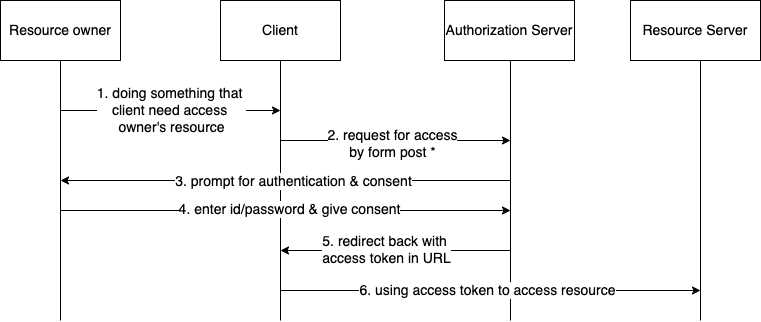

The diagram above was exported from draw.io. Its source (the exported page's mxGraphModel, read from the mxfile embedded in the PNG):
<mxGraphModel dx="1796" dy="532" grid="1" gridSize="10" guides="1" tooltips="1" connect="1" arrows="1" fold="1" page="1" pageScale="1" pageWidth="850" pageHeight="1100" math="0" shadow="0">
  <root>
    <mxCell id="nDRt5qPrH4-u-Tf7xSi1-0" />
    <mxCell id="nDRt5qPrH4-u-Tf7xSi1-1" parent="nDRt5qPrH4-u-Tf7xSi1-0" />
    <mxCell id="pKvTDw-t0QYwvRaDXEVg-0" value="Authorization Server" style="rounded=0;whiteSpace=wrap;html=1;fontSize=14;" vertex="1" parent="nDRt5qPrH4-u-Tf7xSi1-1">
      <mxGeometry x="314" y="70" width="130" height="60" as="geometry" />
    </mxCell>
    <mxCell id="pKvTDw-t0QYwvRaDXEVg-1" value="Client" style="rounded=0;whiteSpace=wrap;html=1;fontSize=14;" vertex="1" parent="nDRt5qPrH4-u-Tf7xSi1-1">
      <mxGeometry x="90" y="70" width="120" height="60" as="geometry" />
    </mxCell>
    <mxCell id="pKvTDw-t0QYwvRaDXEVg-2" value="Resource owner" style="rounded=0;whiteSpace=wrap;html=1;fontSize=14;" vertex="1" parent="nDRt5qPrH4-u-Tf7xSi1-1">
      <mxGeometry x="-130" y="70" width="120" height="60" as="geometry" />
    </mxCell>
    <mxCell id="pKvTDw-t0QYwvRaDXEVg-3" value="" style="endArrow=none;html=1;rounded=0;fontSize=14;entryX=0.5;entryY=1;entryDx=0;entryDy=0;" edge="1" parent="nDRt5qPrH4-u-Tf7xSi1-1" target="pKvTDw-t0QYwvRaDXEVg-2">
      <mxGeometry width="50" height="50" relative="1" as="geometry">
        <mxPoint x="-70" y="390" as="sourcePoint" />
        <mxPoint x="-50" y="180" as="targetPoint" />
      </mxGeometry>
    </mxCell>
    <mxCell id="pKvTDw-t0QYwvRaDXEVg-4" value="" style="endArrow=none;html=1;rounded=0;fontSize=14;entryX=0.5;entryY=1;entryDx=0;entryDy=0;" edge="1" parent="nDRt5qPrH4-u-Tf7xSi1-1" target="pKvTDw-t0QYwvRaDXEVg-1">
      <mxGeometry width="50" height="50" relative="1" as="geometry">
        <mxPoint x="150" y="390" as="sourcePoint" />
        <mxPoint x="150" y="180" as="targetPoint" />
      </mxGeometry>
    </mxCell>
    <mxCell id="pKvTDw-t0QYwvRaDXEVg-5" value="" style="endArrow=none;html=1;rounded=0;fontSize=14;" edge="1" parent="nDRt5qPrH4-u-Tf7xSi1-1">
      <mxGeometry width="50" height="50" relative="1" as="geometry">
        <mxPoint x="380" y="390" as="sourcePoint" />
        <mxPoint x="380" y="130" as="targetPoint" />
      </mxGeometry>
    </mxCell>
    <mxCell id="pKvTDw-t0QYwvRaDXEVg-6" value="" style="endArrow=classic;html=1;rounded=0;fontSize=14;" edge="1" parent="nDRt5qPrH4-u-Tf7xSi1-1">
      <mxGeometry width="50" height="50" relative="1" as="geometry">
        <mxPoint x="-70" y="180" as="sourcePoint" />
        <mxPoint x="150" y="180" as="targetPoint" />
      </mxGeometry>
    </mxCell>
    <mxCell id="pKvTDw-t0QYwvRaDXEVg-32" value="1. doing something that &lt;br&gt;client need access &lt;br&gt;owner's resource" style="edgeLabel;html=1;align=center;verticalAlign=middle;resizable=0;points=[];fontSize=14;" vertex="1" connectable="0" parent="pKvTDw-t0QYwvRaDXEVg-6">
      <mxGeometry x="-0.0111" y="1" relative="1" as="geometry">
        <mxPoint x="1" as="offset" />
      </mxGeometry>
    </mxCell>
    <mxCell id="pKvTDw-t0QYwvRaDXEVg-7" value="" style="endArrow=classic;html=1;rounded=0;fontSize=14;" edge="1" parent="nDRt5qPrH4-u-Tf7xSi1-1">
      <mxGeometry width="50" height="50" relative="1" as="geometry">
        <mxPoint x="150" y="210" as="sourcePoint" />
        <mxPoint x="380" y="210" as="targetPoint" />
      </mxGeometry>
    </mxCell>
    <mxCell id="pKvTDw-t0QYwvRaDXEVg-8" value="&lt;font style=&quot;font-size: 14px&quot;&gt;&lt;span&gt;2. request for access&lt;br&gt;&lt;/span&gt;by form post *&lt;br&gt;&lt;/font&gt;" style="edgeLabel;html=1;align=center;verticalAlign=middle;resizable=0;points=[];fontSize=14;" vertex="1" connectable="0" parent="pKvTDw-t0QYwvRaDXEVg-7">
      <mxGeometry x="-0.2037" y="-2" relative="1" as="geometry">
        <mxPoint x="19" as="offset" />
      </mxGeometry>
    </mxCell>
    <mxCell id="pKvTDw-t0QYwvRaDXEVg-17" value="" style="endArrow=none;html=1;strokeWidth=1;rounded=0;fontSize=12;fontColor=#000000;startArrow=classic;startFill=1;" edge="1" parent="nDRt5qPrH4-u-Tf7xSi1-1">
      <mxGeometry width="50" height="50" relative="1" as="geometry">
        <mxPoint x="150" y="320" as="sourcePoint" />
        <mxPoint x="380" y="320" as="targetPoint" />
      </mxGeometry>
    </mxCell>
    <mxCell id="pKvTDw-t0QYwvRaDXEVg-18" value="&lt;font style=&quot;font-size: 14px&quot;&gt;5. redirect back with &lt;br&gt;access token in URL&lt;/font&gt;" style="edgeLabel;html=1;align=center;verticalAlign=middle;resizable=0;points=[];fontSize=12;fontColor=#000000;" vertex="1" connectable="0" parent="pKvTDw-t0QYwvRaDXEVg-17">
      <mxGeometry x="-0.0835" y="2" relative="1" as="geometry">
        <mxPoint as="offset" />
      </mxGeometry>
    </mxCell>
    <mxCell id="pKvTDw-t0QYwvRaDXEVg-19" value="Resource Server" style="rounded=0;whiteSpace=wrap;html=1;fontSize=14;" vertex="1" parent="nDRt5qPrH4-u-Tf7xSi1-1">
      <mxGeometry x="500" y="70" width="130" height="60" as="geometry" />
    </mxCell>
    <mxCell id="pKvTDw-t0QYwvRaDXEVg-20" value="" style="endArrow=none;html=1;rounded=0;fontSize=14;" edge="1" parent="nDRt5qPrH4-u-Tf7xSi1-1">
      <mxGeometry width="50" height="50" relative="1" as="geometry">
        <mxPoint x="570" y="390" as="sourcePoint" />
        <mxPoint x="570" y="130" as="targetPoint" />
      </mxGeometry>
    </mxCell>
    <mxCell id="pKvTDw-t0QYwvRaDXEVg-22" value="" style="endArrow=classic;html=1;rounded=0;" edge="1" parent="nDRt5qPrH4-u-Tf7xSi1-1">
      <mxGeometry width="50" height="50" relative="1" as="geometry">
        <mxPoint x="380" y="250" as="sourcePoint" />
        <mxPoint x="-70" y="250" as="targetPoint" />
      </mxGeometry>
    </mxCell>
    <mxCell id="pKvTDw-t0QYwvRaDXEVg-23" value="3. prompt for authentication &amp;amp; consent" style="edgeLabel;html=1;align=center;verticalAlign=middle;resizable=0;points=[];fontSize=14;" vertex="1" connectable="0" parent="pKvTDw-t0QYwvRaDXEVg-22">
      <mxGeometry x="-0.1073" relative="1" as="geometry">
        <mxPoint x="-17" as="offset" />
      </mxGeometry>
    </mxCell>
    <mxCell id="pKvTDw-t0QYwvRaDXEVg-25" value="" style="endArrow=classic;html=1;rounded=0;fontSize=14;" edge="1" parent="nDRt5qPrH4-u-Tf7xSi1-1">
      <mxGeometry width="50" height="50" relative="1" as="geometry">
        <mxPoint x="-70" y="280" as="sourcePoint" />
        <mxPoint x="380" y="280" as="targetPoint" />
      </mxGeometry>
    </mxCell>
    <mxCell id="pKvTDw-t0QYwvRaDXEVg-27" value="4. enter id/password &amp;amp; give consent" style="edgeLabel;html=1;align=center;verticalAlign=middle;resizable=0;points=[];fontSize=14;" vertex="1" connectable="0" parent="pKvTDw-t0QYwvRaDXEVg-25">
      <mxGeometry x="-0.0878" y="2" relative="1" as="geometry">
        <mxPoint x="23" as="offset" />
      </mxGeometry>
    </mxCell>
    <mxCell id="pKvTDw-t0QYwvRaDXEVg-28" value="" style="endArrow=classic;html=1;rounded=0;fontSize=14;" edge="1" parent="nDRt5qPrH4-u-Tf7xSi1-1">
      <mxGeometry width="50" height="50" relative="1" as="geometry">
        <mxPoint x="150" y="360" as="sourcePoint" />
        <mxPoint x="570" y="360" as="targetPoint" />
      </mxGeometry>
    </mxCell>
    <mxCell id="pKvTDw-t0QYwvRaDXEVg-29" value="6. using access token to access resource" style="edgeLabel;html=1;align=center;verticalAlign=middle;resizable=0;points=[];fontSize=14;" vertex="1" connectable="0" parent="pKvTDw-t0QYwvRaDXEVg-28">
      <mxGeometry x="-0.019" y="1" relative="1" as="geometry">
        <mxPoint as="offset" />
      </mxGeometry>
    </mxCell>
  </root>
</mxGraphModel>